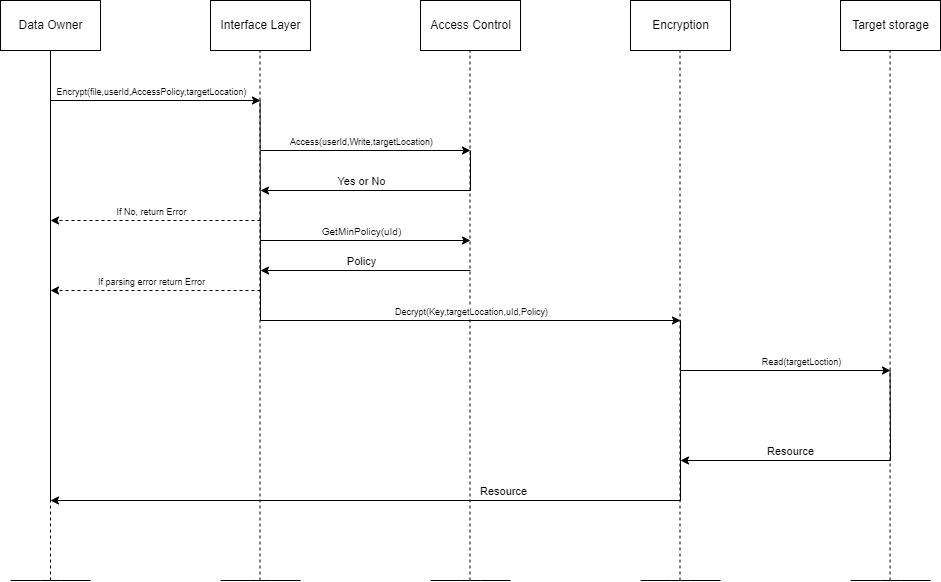

The diagram above was exported from draw.io. Its source (the exported page's mxGraphModel, read from the mxfile embedded in the PNG):
<mxGraphModel dx="1216" dy="1213" grid="1" gridSize="10" guides="1" tooltips="1" connect="1" arrows="1" fold="1" page="1" pageScale="1" pageWidth="1169" pageHeight="827" math="0" shadow="0">
  <root>
    <mxCell id="0" />
    <mxCell id="1" parent="0" />
    <mxCell id="2" value="Data Owner" style="html=1;dashed=0;whitespace=wrap;" vertex="1" parent="1">
      <mxGeometry x="120" y="30" width="100" height="50" as="geometry" />
    </mxCell>
    <mxCell id="3" value="Access Control" style="html=1;dashed=0;whitespace=wrap;" vertex="1" parent="1">
      <mxGeometry x="540" y="30" width="100" height="50" as="geometry" />
    </mxCell>
    <mxCell id="4" value="Encryption" style="html=1;dashed=0;whitespace=wrap;" vertex="1" parent="1">
      <mxGeometry x="750" y="30" width="100" height="50" as="geometry" />
    </mxCell>
    <mxCell id="5" value="Interface Layer" style="html=1;dashed=0;whitespace=wrap;" vertex="1" parent="1">
      <mxGeometry x="330" y="30" width="100" height="50" as="geometry" />
    </mxCell>
    <mxCell id="6" value="" style="endArrow=none;html=1;" edge="1" parent="1">
      <mxGeometry width="50" height="50" relative="1" as="geometry">
        <mxPoint x="130" y="610" as="sourcePoint" />
        <mxPoint x="210" y="610" as="targetPoint" />
        <Array as="points">
          <mxPoint x="170" y="610" />
        </Array>
      </mxGeometry>
    </mxCell>
    <mxCell id="7" value="" style="endArrow=none;html=1;" edge="1" parent="1">
      <mxGeometry width="50" height="50" relative="1" as="geometry">
        <mxPoint x="340" y="610" as="sourcePoint" />
        <mxPoint x="420" y="610" as="targetPoint" />
        <Array as="points">
          <mxPoint x="380" y="610" />
        </Array>
      </mxGeometry>
    </mxCell>
    <mxCell id="8" value="" style="endArrow=none;html=1;" edge="1" parent="1">
      <mxGeometry width="50" height="50" relative="1" as="geometry">
        <mxPoint x="550" y="610" as="sourcePoint" />
        <mxPoint x="630" y="610" as="targetPoint" />
        <Array as="points">
          <mxPoint x="590" y="610" />
        </Array>
      </mxGeometry>
    </mxCell>
    <mxCell id="9" value="" style="endArrow=none;html=1;" edge="1" parent="1">
      <mxGeometry width="50" height="50" relative="1" as="geometry">
        <mxPoint x="760" y="610" as="sourcePoint" />
        <mxPoint x="840" y="610" as="targetPoint" />
        <Array as="points">
          <mxPoint x="800" y="610" />
        </Array>
      </mxGeometry>
    </mxCell>
    <mxCell id="10" value="" style="endArrow=none;dashed=1;html=1;entryX=0.5;entryY=1;entryDx=0;entryDy=0;" edge="1" parent="1" target="2">
      <mxGeometry width="50" height="50" relative="1" as="geometry">
        <mxPoint x="170" y="610" as="sourcePoint" />
        <mxPoint x="490" y="220" as="targetPoint" />
      </mxGeometry>
    </mxCell>
    <mxCell id="11" value="" style="endArrow=none;dashed=1;html=1;entryX=0.5;entryY=1;entryDx=0;entryDy=0;" edge="1" parent="1">
      <mxGeometry width="50" height="50" relative="1" as="geometry">
        <mxPoint x="379.5" y="610" as="sourcePoint" />
        <mxPoint x="379.5" y="80" as="targetPoint" />
      </mxGeometry>
    </mxCell>
    <mxCell id="12" value="" style="endArrow=none;dashed=1;html=1;entryX=0.5;entryY=1;entryDx=0;entryDy=0;" edge="1" parent="1">
      <mxGeometry width="50" height="50" relative="1" as="geometry">
        <mxPoint x="589.5" y="610" as="sourcePoint" />
        <mxPoint x="589.5" y="80" as="targetPoint" />
      </mxGeometry>
    </mxCell>
    <mxCell id="13" value="" style="endArrow=none;dashed=1;html=1;entryX=0.5;entryY=1;entryDx=0;entryDy=0;" edge="1" parent="1">
      <mxGeometry width="50" height="50" relative="1" as="geometry">
        <mxPoint x="799.5" y="610" as="sourcePoint" />
        <mxPoint x="799.5" y="80" as="targetPoint" />
      </mxGeometry>
    </mxCell>
    <mxCell id="14" value="" style="endArrow=classic;html=1;" edge="1" parent="1">
      <mxGeometry width="50" height="50" relative="1" as="geometry">
        <mxPoint x="170" y="130" as="sourcePoint" />
        <mxPoint x="380" y="130" as="targetPoint" />
      </mxGeometry>
    </mxCell>
    <mxCell id="15" value="&lt;font style=&quot;font-size: 9px&quot;&gt;Encrypt(file,userId,AccessPolicy,targetLocation)&lt;/font&gt;" style="edgeLabel;html=1;align=center;verticalAlign=middle;resizable=0;points=[];" vertex="1" connectable="0" parent="14">
      <mxGeometry x="-0.1375" y="-4" relative="1" as="geometry">
        <mxPoint x="9" y="-14" as="offset" />
      </mxGeometry>
    </mxCell>
    <mxCell id="16" value="" style="endArrow=none;html=1;" edge="1" parent="1">
      <mxGeometry width="50" height="50" relative="1" as="geometry">
        <mxPoint x="170" y="530" as="sourcePoint" />
        <mxPoint x="170" y="80" as="targetPoint" />
      </mxGeometry>
    </mxCell>
    <mxCell id="17" value="Target storage" style="html=1;dashed=0;whitespace=wrap;" vertex="1" parent="1">
      <mxGeometry x="960" y="30" width="100" height="50" as="geometry" />
    </mxCell>
    <mxCell id="18" value="" style="endArrow=none;html=1;" edge="1" parent="1">
      <mxGeometry width="50" height="50" relative="1" as="geometry">
        <mxPoint x="970" y="610" as="sourcePoint" />
        <mxPoint x="1050" y="610" as="targetPoint" />
        <Array as="points">
          <mxPoint x="1010" y="610" />
        </Array>
      </mxGeometry>
    </mxCell>
    <mxCell id="19" value="" style="endArrow=none;dashed=1;html=1;entryX=0.5;entryY=1;entryDx=0;entryDy=0;" edge="1" parent="1">
      <mxGeometry width="50" height="50" relative="1" as="geometry">
        <mxPoint x="1009.5799999999999" y="610" as="sourcePoint" />
        <mxPoint x="1009.5799999999999" y="80" as="targetPoint" />
      </mxGeometry>
    </mxCell>
    <mxCell id="20" value="" style="endArrow=none;html=1;" edge="1" parent="1">
      <mxGeometry width="50" height="50" relative="1" as="geometry">
        <mxPoint x="380" y="350" as="sourcePoint" />
        <mxPoint x="379.5799999999999" y="130" as="targetPoint" />
      </mxGeometry>
    </mxCell>
    <mxCell id="21" value="" style="endArrow=classic;html=1;" edge="1" parent="1">
      <mxGeometry width="50" height="50" relative="1" as="geometry">
        <mxPoint x="380" y="180" as="sourcePoint" />
        <mxPoint x="590" y="180" as="targetPoint" />
      </mxGeometry>
    </mxCell>
    <mxCell id="22" value="&lt;font style=&quot;font-size: 9px&quot;&gt;Access(userId,Write,targetLocation)&lt;/font&gt;" style="edgeLabel;html=1;align=center;verticalAlign=middle;resizable=0;points=[];" vertex="1" connectable="0" parent="21">
      <mxGeometry x="-0.1375" y="-4" relative="1" as="geometry">
        <mxPoint x="9" y="-14" as="offset" />
      </mxGeometry>
    </mxCell>
    <mxCell id="23" value="" style="endArrow=none;html=1;" edge="1" parent="1">
      <mxGeometry width="50" height="50" relative="1" as="geometry">
        <mxPoint x="590" y="220" as="sourcePoint" />
        <mxPoint x="590" y="180" as="targetPoint" />
      </mxGeometry>
    </mxCell>
    <mxCell id="24" value="" style="endArrow=classic;html=1;" edge="1" parent="1">
      <mxGeometry width="50" height="50" relative="1" as="geometry">
        <mxPoint x="590" y="220" as="sourcePoint" />
        <mxPoint x="380" y="220" as="targetPoint" />
      </mxGeometry>
    </mxCell>
    <mxCell id="25" value="Yes or No" style="edgeLabel;html=1;align=center;verticalAlign=middle;resizable=0;points=[];" vertex="1" connectable="0" parent="24">
      <mxGeometry x="0.4857" y="3" relative="1" as="geometry">
        <mxPoint x="46" y="-13" as="offset" />
      </mxGeometry>
    </mxCell>
    <mxCell id="26" value="" style="endArrow=classic;html=1;dashed=1;" edge="1" parent="1">
      <mxGeometry width="50" height="50" relative="1" as="geometry">
        <mxPoint x="380" y="250" as="sourcePoint" />
        <mxPoint x="170" y="250" as="targetPoint" />
      </mxGeometry>
    </mxCell>
    <mxCell id="27" value="&lt;font style=&quot;font-size: 9px&quot;&gt;If No, return Error&lt;/font&gt;" style="edgeLabel;html=1;align=center;verticalAlign=middle;resizable=0;points=[];" vertex="1" connectable="0" parent="26">
      <mxGeometry x="-0.1143" relative="1" as="geometry">
        <mxPoint x="-17" y="-10" as="offset" />
      </mxGeometry>
    </mxCell>
    <mxCell id="28" value="" style="endArrow=none;html=1;" edge="1" parent="1">
      <mxGeometry width="50" height="50" relative="1" as="geometry">
        <mxPoint x="800" y="530" as="sourcePoint" />
        <mxPoint x="800" y="350" as="targetPoint" />
      </mxGeometry>
    </mxCell>
    <mxCell id="29" value="" style="endArrow=classic;html=1;" edge="1" parent="1">
      <mxGeometry width="50" height="50" relative="1" as="geometry">
        <mxPoint x="380" y="350" as="sourcePoint" />
        <mxPoint x="800" y="350" as="targetPoint" />
      </mxGeometry>
    </mxCell>
    <mxCell id="30" value="" style="endArrow=classic;html=1;" edge="1" parent="1">
      <mxGeometry width="50" height="50" relative="1" as="geometry">
        <mxPoint x="800" y="530" as="sourcePoint" />
        <mxPoint x="170" y="530" as="targetPoint" />
      </mxGeometry>
    </mxCell>
    <mxCell id="31" value="Resource" style="edgeLabel;html=1;align=center;verticalAlign=middle;resizable=0;points=[];" vertex="1" connectable="0" parent="30">
      <mxGeometry x="0.4857" y="3" relative="1" as="geometry">
        <mxPoint x="290" y="-13" as="offset" />
      </mxGeometry>
    </mxCell>
    <mxCell id="32" value="" style="endArrow=classic;html=1;" edge="1" parent="1">
      <mxGeometry width="50" height="50" relative="1" as="geometry">
        <mxPoint x="380" y="270" as="sourcePoint" />
        <mxPoint x="590" y="270" as="targetPoint" />
      </mxGeometry>
    </mxCell>
    <mxCell id="33" value="&lt;font size=&quot;1&quot;&gt;GetMinPolicy(uId)&lt;/font&gt;" style="edgeLabel;html=1;align=center;verticalAlign=middle;resizable=0;points=[];" vertex="1" connectable="0" parent="32">
      <mxGeometry x="-0.1375" y="-4" relative="1" as="geometry">
        <mxPoint x="9" y="-14" as="offset" />
      </mxGeometry>
    </mxCell>
    <mxCell id="34" value="" style="endArrow=classic;html=1;" edge="1" parent="1">
      <mxGeometry width="50" height="50" relative="1" as="geometry">
        <mxPoint x="590" y="300" as="sourcePoint" />
        <mxPoint x="380" y="300" as="targetPoint" />
      </mxGeometry>
    </mxCell>
    <mxCell id="35" value="Policy" style="edgeLabel;html=1;align=center;verticalAlign=middle;resizable=0;points=[];" vertex="1" connectable="0" parent="34">
      <mxGeometry x="0.4857" y="3" relative="1" as="geometry">
        <mxPoint x="46" y="-13" as="offset" />
      </mxGeometry>
    </mxCell>
    <mxCell id="36" value="" style="endArrow=classic;html=1;dashed=1;" edge="1" parent="1">
      <mxGeometry width="50" height="50" relative="1" as="geometry">
        <mxPoint x="380" y="320" as="sourcePoint" />
        <mxPoint x="170" y="320" as="targetPoint" />
      </mxGeometry>
    </mxCell>
    <mxCell id="37" value="&lt;font style=&quot;font-size: 9px&quot;&gt;If parsing error return Error&lt;/font&gt;" style="edgeLabel;html=1;align=center;verticalAlign=middle;resizable=0;points=[];" vertex="1" connectable="0" parent="36">
      <mxGeometry x="-0.1143" relative="1" as="geometry">
        <mxPoint x="-17" y="-10" as="offset" />
      </mxGeometry>
    </mxCell>
    <mxCell id="38" value="&lt;font style=&quot;font-size: 9px&quot;&gt;Decrypt(Key,targetLocation,uId,Policy)&lt;/font&gt;" style="edgeLabel;html=1;align=center;verticalAlign=middle;resizable=0;points=[];" vertex="1" connectable="0" parent="1">
      <mxGeometry x="590" y="340" as="geometry" />
    </mxCell>
    <mxCell id="39" value="" style="endArrow=classic;html=1;" edge="1" parent="1">
      <mxGeometry width="50" height="50" relative="1" as="geometry">
        <mxPoint x="800" y="400" as="sourcePoint" />
        <mxPoint x="1010" y="400" as="targetPoint" />
      </mxGeometry>
    </mxCell>
    <mxCell id="40" value="&lt;font style=&quot;font-size: 9px&quot;&gt;Read(targetLoction)&lt;/font&gt;" style="edgeLabel;html=1;align=center;verticalAlign=middle;resizable=0;points=[];" vertex="1" connectable="0" parent="39">
      <mxGeometry x="0.2203" y="2" relative="1" as="geometry">
        <mxPoint x="-8" y="-8" as="offset" />
      </mxGeometry>
    </mxCell>
    <mxCell id="41" value="" style="endArrow=classic;html=1;" edge="1" parent="1">
      <mxGeometry width="50" height="50" relative="1" as="geometry">
        <mxPoint x="1010" y="490" as="sourcePoint" />
        <mxPoint x="800" y="490" as="targetPoint" />
      </mxGeometry>
    </mxCell>
    <mxCell id="42" value="Resource" style="edgeLabel;html=1;align=center;verticalAlign=middle;resizable=0;points=[];" vertex="1" connectable="0" parent="41">
      <mxGeometry x="-0.2023" y="-1" relative="1" as="geometry">
        <mxPoint x="-17" y="-9" as="offset" />
      </mxGeometry>
    </mxCell>
    <mxCell id="43" value="" style="endArrow=none;html=1;" edge="1" parent="1">
      <mxGeometry width="50" height="50" relative="1" as="geometry">
        <mxPoint x="1010" y="490" as="sourcePoint" />
        <mxPoint x="1009.5799999999999" y="400" as="targetPoint" />
      </mxGeometry>
    </mxCell>
  </root>
</mxGraphModel>